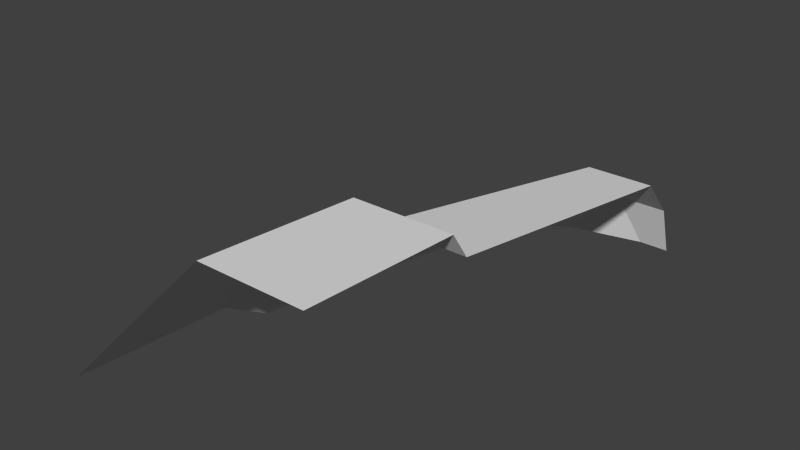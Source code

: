 # Source: A20_DiagEndCrn_R.blend  (saved by Blender 2.76.0; exported with 4.5.12 LTS)
import bpy
from mathutils import Matrix  # noqa: F401  (used for matrix-valued properties, if any)

bpy.ops.wm.read_factory_settings(use_empty=True)
scene = bpy.context.scene
scene.name = 'Scene'

# ---- collections
col_collection_1 = bpy.data.collections.new('Collection 1'); scene.collection.children.link(col_collection_1)

# ---- world
world_world = bpy.data.worlds.new('World'); scene.world = world_world
world_world.color = (0.05088, 0.05088, 0.05088)
world_world.use_sun_shadow = False
world_world.sun_shadow_jitter_overblur = 0.0
world_world.cycles.sampling_method = 'MANUAL'
world_world.cycles.sample_map_resolution = 256

# ---- meshes
me_plane_186 = bpy.data.meshes.new('Plane.186')
me_plane_186.from_pydata([(1.404, 2.9, -2.0), (0.4849, 0.9, -2.0), (1.828, 3.0, -2.0), (0.6971, 1.0, -2.0), (1.079, 2.7, -2.0), (0.4142, -1.066e-06, -2.0), (1.497, 1.0, -1.2), (1.414, -8.533e-07, -1.0), (1.435, 0.9, -1.05), (1.609, 2.7, -1.47), (1.704, 2.9, -1.7), (1.414, -1.905e-06, -1.0), (1.435, 0.9, -1.05), (1.497, 1.0, -1.2), (1.609, 2.7, -1.47), (1.704, 2.9, -1.7), (1.828, 3.0, -2.0), (2.0, 0.9, -1.05), (2.0, 1.0, -1.2), (2.0, 2.7, -1.47), (2.0, -1.819e-06, -1.0), (2.0, 2.9, -1.7), (2.0, 3.0, -2.0)], [], [(3, 6, 9, 4), (4, 9, 10, 0), (0, 10, 2), (5, 7, 8, 1), (1, 8, 6, 3), (11, 20, 17, 12), (12, 17, 18, 13), (13, 18, 19, 14), (14, 19, 21, 15), (15, 21, 22, 16)])
_uv = me_plane_186.uv_layers.new(name='UVMap')
_uv.uv.foreach_set('vector', [0.5978, 0.3333, 0.3149, 0.3333, 0.3429, 0.9, 0.5303, 0.9, 0.5303, 0.9, 0.3429, 0.9, 0.3667, 0.9667, 0.4728, 0.9667, 0.4728, 0.9667, 0.3667, 0.9667, 0.3978, 1.0, 0.6478, 6.571e-08, 0.2942, 1.317e-07, 0.2994, 0.3, 0.6353, 0.3, 0.6353, 0.3, 0.2994, 0.3, 0.3149, 0.3333, 0.5978, 0.3333, 1.0, 0.0, 0.8723, 2.383e-08, 0.8762, 0.3, 1.0, 0.3, 1.0, 0.3, 0.8762, 0.3, 0.8883, 0.3333, 1.0, 0.3333, 1.0, 0.3333, 0.8883, 0.3333, 0.9109, 0.9, 1.0, 0.9, 1.0, 0.9, 0.9109, 0.9, 0.9311, 0.9667, 1.0, 0.9667, 1.0, 0.9667, 0.9311, 0.9667, 0.9589, 1.0, 1.0, 1.0])
me_plane_186.use_remesh_preserve_volume = False
me_plane_186.use_remesh_preserve_attributes = False
me_plane_186.use_mirror_vertex_groups = False
me_plane_186.update()

# ---- objects
ob_plane_120 = bpy.data.objects.new('Plane.120', me_plane_186)

# ---- transforms, parenting, visibility, modifiers, constraints
ob_plane_120.location = (0.0, 0.0, 0.0)
ob_plane_120.lineart.crease_threshold = 0.0

# ---- collection membership
col_collection_1.objects.link(ob_plane_120)

# ---- scene / render settings (as saved in the file)
scene.frame_start = 1; scene.frame_end = 250; scene.frame_set(1)
scene.render.engine = 'BLENDER_EEVEE_NEXT'
scene.render.resolution_percentage = 50
scene.render.dither_intensity = 0.0
scene.cycles.use_denoising = False
scene.cycles.samples = 10
scene.cycles.sampling_pattern = 'TABULATED_SOBOL'
scene.cycles.light_sampling_threshold = 0.0
scene.cycles.use_adaptive_sampling = False
scene.cycles.use_light_tree = False
scene.cycles.blur_glossy = 0.0
scene.cycles.pixel_filter_type = 'GAUSSIAN'
scene.cycles.sample_clamp_indirect = 0.0
scene.view_settings.view_transform = 'Standard'
bpy.context.view_layer.update()

# ---- added for rendering (the .blend has no active camera and no usable light): camera, sun
cam_auto = bpy.data.cameras.new('AutoCamera')
cam_auto.lens = 50.0
cam_auto.sensor_width = 36.0
cam_auto.clip_end = 1000.0
ob_auto_camera = bpy.data.objects.new('AutoCamera', cam_auto)
scene.collection.objects.link(ob_auto_camera)
ob_auto_camera.location = (4.48019, -2.42771, 1.11847)
ob_auto_camera.rotation_euler = (1.09748, -7.21219e-08, 0.694738)
scene.camera = ob_auto_camera
light_auto_sun = bpy.data.lights.new('AutoSun', 'SUN')
light_auto_sun.energy = 3.0
light_auto_sun.angle = 0.0523599
ob_auto_sun = bpy.data.objects.new('AutoSun', light_auto_sun)
scene.collection.objects.link(ob_auto_sun)
ob_auto_sun.rotation_euler = (0.872665, 0.174533, 0.523599)
bpy.context.view_layer.update()
